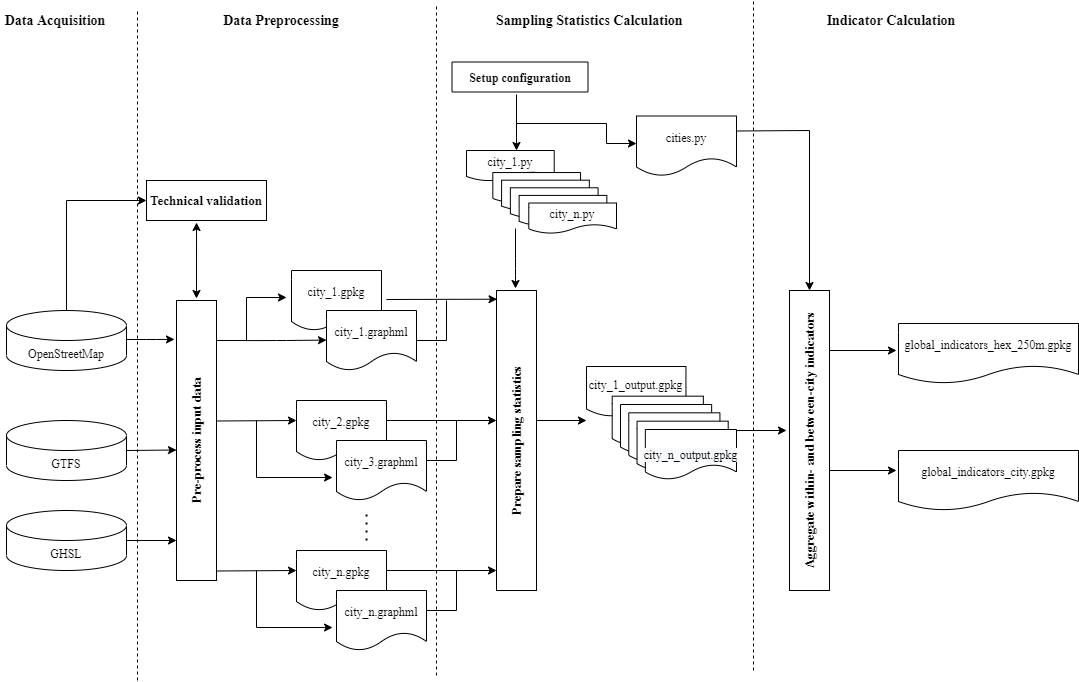

The diagram above was exported from draw.io. Its source (the exported page's mxGraphModel, read from the mxfile embedded in the PNG):
<mxGraphModel dx="1177" dy="1094" grid="1" gridSize="10" guides="1" tooltips="1" connect="1" arrows="1" fold="1" page="1" pageScale="1" pageWidth="1100" pageHeight="850" background="#ffffff" math="0" shadow="0">
  <root>
    <mxCell id="0" />
    <mxCell id="1" parent="0" />
    <mxCell id="d8cLHfyZMQboD86mumbk-1" value="" style="group;fontFamily=Times New Roman;" vertex="1" connectable="0" parent="1">
      <mxGeometry x="20" y="330" width="761" height="370" as="geometry" />
    </mxCell>
    <mxCell id="d8cLHfyZMQboD86mumbk-2" value="city_1.gpkg" style="shape=document;whiteSpace=wrap;html=1;boundedLbl=1;fontFamily=Times New Roman;" vertex="1" parent="d8cLHfyZMQboD86mumbk-1">
      <mxGeometry x="285" y="-10" width="90" height="60" as="geometry" />
    </mxCell>
    <mxCell id="d8cLHfyZMQboD86mumbk-3" value="" style="endArrow=classic;html=1;entryX=-0.05;entryY=0.139;entryDx=0;entryDy=0;entryPerimeter=0;jumpSize=6;fontFamily=Times New Roman;" edge="1" parent="d8cLHfyZMQboD86mumbk-1" target="d8cLHfyZMQboD86mumbk-4">
      <mxGeometry width="50" height="50" relative="1" as="geometry">
        <mxPoint x="120" y="59" as="sourcePoint" />
        <mxPoint x="120" y="60" as="targetPoint" />
        <Array as="points">
          <mxPoint x="120" y="59" />
          <mxPoint x="150" y="59" />
          <mxPoint x="140" y="59" />
        </Array>
      </mxGeometry>
    </mxCell>
    <mxCell id="d8cLHfyZMQboD86mumbk-4" value="Pre-process input data" style="rounded=0;whiteSpace=wrap;html=1;horizontal=0;fontFamily=Times New Roman;fontStyle=1;fontSize=13;" vertex="1" parent="d8cLHfyZMQboD86mumbk-1">
      <mxGeometry x="170" y="20" width="40" height="280" as="geometry" />
    </mxCell>
    <mxCell id="d8cLHfyZMQboD86mumbk-5" value="" style="endArrow=classic;html=1;entryX=-0.05;entryY=0.139;entryDx=0;entryDy=0;entryPerimeter=0;fontFamily=Times New Roman;" edge="1" parent="d8cLHfyZMQboD86mumbk-1">
      <mxGeometry width="50" height="50" relative="1" as="geometry">
        <mxPoint x="120" y="170" as="sourcePoint" />
        <mxPoint x="170" y="169.50000000000006" as="targetPoint" />
      </mxGeometry>
    </mxCell>
    <mxCell id="d8cLHfyZMQboD86mumbk-6" value="" style="endArrow=classic;html=1;entryX=-0.05;entryY=0.139;entryDx=0;entryDy=0;entryPerimeter=0;fontFamily=Times New Roman;" edge="1" parent="d8cLHfyZMQboD86mumbk-1">
      <mxGeometry width="50" height="50" relative="1" as="geometry">
        <mxPoint x="120" y="260" as="sourcePoint" />
        <mxPoint x="170" y="260" as="targetPoint" />
      </mxGeometry>
    </mxCell>
    <mxCell id="d8cLHfyZMQboD86mumbk-7" value="" style="endArrow=classic;html=1;rounded=0;fontFamily=Times New Roman;" edge="1" parent="d8cLHfyZMQboD86mumbk-1">
      <mxGeometry width="50" height="50" relative="1" as="geometry">
        <mxPoint x="210" y="60" as="sourcePoint" />
        <mxPoint x="280" y="17" as="targetPoint" />
        <Array as="points">
          <mxPoint x="240" y="60" />
          <mxPoint x="240" y="17" />
        </Array>
      </mxGeometry>
    </mxCell>
    <mxCell id="d8cLHfyZMQboD86mumbk-8" value="city_1.graphml" style="shape=document;whiteSpace=wrap;html=1;boundedLbl=1;fontFamily=Times New Roman;" vertex="1" parent="d8cLHfyZMQboD86mumbk-1">
      <mxGeometry x="320" y="30" width="90" height="60" as="geometry" />
    </mxCell>
    <mxCell id="d8cLHfyZMQboD86mumbk-9" value="" style="endArrow=classic;html=1;fontFamily=Times New Roman;" edge="1" parent="d8cLHfyZMQboD86mumbk-1">
      <mxGeometry width="50" height="50" relative="1" as="geometry">
        <mxPoint x="240" y="60.10000000000002" as="sourcePoint" />
        <mxPoint x="320" y="59.60000000000002" as="targetPoint" />
        <Array as="points">
          <mxPoint x="280" y="60" />
        </Array>
      </mxGeometry>
    </mxCell>
    <mxCell id="d8cLHfyZMQboD86mumbk-10" value="" style="endArrow=classic;html=1;fontFamily=Times New Roman;" edge="1" parent="d8cLHfyZMQboD86mumbk-1">
      <mxGeometry width="50" height="50" relative="1" as="geometry">
        <mxPoint x="210" y="140.4999999999999" as="sourcePoint" />
        <mxPoint x="290" y="139.9999999999999" as="targetPoint" />
        <Array as="points" />
      </mxGeometry>
    </mxCell>
    <mxCell id="d8cLHfyZMQboD86mumbk-11" value="city_2.gpkg" style="shape=document;whiteSpace=wrap;html=1;boundedLbl=1;fontFamily=Times New Roman;" vertex="1" parent="d8cLHfyZMQboD86mumbk-1">
      <mxGeometry x="290" y="120" width="90" height="60" as="geometry" />
    </mxCell>
    <mxCell id="d8cLHfyZMQboD86mumbk-12" value="city_3.graphml" style="shape=document;whiteSpace=wrap;html=1;boundedLbl=1;fontFamily=Times New Roman;" vertex="1" parent="d8cLHfyZMQboD86mumbk-1">
      <mxGeometry x="330" y="160" width="90" height="60" as="geometry" />
    </mxCell>
    <mxCell id="d8cLHfyZMQboD86mumbk-13" value="" style="endArrow=classic;html=1;rounded=0;entryX=-0.044;entryY=0.617;entryDx=0;entryDy=0;entryPerimeter=0;fontFamily=Times New Roman;" edge="1" parent="d8cLHfyZMQboD86mumbk-1" target="d8cLHfyZMQboD86mumbk-12">
      <mxGeometry width="50" height="50" relative="1" as="geometry">
        <mxPoint x="250" y="140" as="sourcePoint" />
        <mxPoint x="310" y="197" as="targetPoint" />
        <Array as="points">
          <mxPoint x="250" y="140" />
          <mxPoint x="250" y="197" />
        </Array>
      </mxGeometry>
    </mxCell>
    <mxCell id="d8cLHfyZMQboD86mumbk-14" value="" style="endArrow=none;dashed=1;html=1;dashPattern=1 3;strokeWidth=2;fontFamily=Times New Roman;" edge="1" parent="d8cLHfyZMQboD86mumbk-1">
      <mxGeometry width="50" height="50" relative="1" as="geometry">
        <mxPoint x="360" y="260" as="sourcePoint" />
        <mxPoint x="360" y="230" as="targetPoint" />
      </mxGeometry>
    </mxCell>
    <mxCell id="d8cLHfyZMQboD86mumbk-15" value="city_n.gpkg" style="shape=document;whiteSpace=wrap;html=1;boundedLbl=1;fontFamily=Times New Roman;" vertex="1" parent="d8cLHfyZMQboD86mumbk-1">
      <mxGeometry x="290" y="270" width="90" height="60" as="geometry" />
    </mxCell>
    <mxCell id="d8cLHfyZMQboD86mumbk-16" value="city_n.graphml" style="shape=document;whiteSpace=wrap;html=1;boundedLbl=1;fontFamily=Times New Roman;" vertex="1" parent="d8cLHfyZMQboD86mumbk-1">
      <mxGeometry x="330" y="310" width="90" height="60" as="geometry" />
    </mxCell>
    <mxCell id="d8cLHfyZMQboD86mumbk-17" value="" style="endArrow=classic;html=1;fontFamily=Times New Roman;" edge="1" parent="d8cLHfyZMQboD86mumbk-1">
      <mxGeometry width="50" height="50" relative="1" as="geometry">
        <mxPoint x="210" y="290.5" as="sourcePoint" />
        <mxPoint x="290" y="290" as="targetPoint" />
        <Array as="points" />
      </mxGeometry>
    </mxCell>
    <mxCell id="d8cLHfyZMQboD86mumbk-18" value="" style="endArrow=classic;html=1;rounded=0;entryX=-0.044;entryY=0.617;entryDx=0;entryDy=0;entryPerimeter=0;fontFamily=Times New Roman;" edge="1" parent="d8cLHfyZMQboD86mumbk-1">
      <mxGeometry width="50" height="50" relative="1" as="geometry">
        <mxPoint x="250" y="290" as="sourcePoint" />
        <mxPoint x="326.03999999999996" y="347.02" as="targetPoint" />
        <Array as="points">
          <mxPoint x="250" y="290" />
          <mxPoint x="250" y="347" />
        </Array>
      </mxGeometry>
    </mxCell>
    <mxCell id="d8cLHfyZMQboD86mumbk-19" value="" style="endArrow=classic;html=1;entryX=0.014;entryY=0.029;entryDx=0;entryDy=0;entryPerimeter=0;fontFamily=Times New Roman;" edge="1" parent="d8cLHfyZMQboD86mumbk-1" target="d8cLHfyZMQboD86mumbk-25">
      <mxGeometry width="50" height="50" relative="1" as="geometry">
        <mxPoint x="380" y="19" as="sourcePoint" />
        <mxPoint x="480" y="20" as="targetPoint" />
      </mxGeometry>
    </mxCell>
    <mxCell id="d8cLHfyZMQboD86mumbk-20" value="" style="endArrow=none;html=1;rounded=0;fontFamily=Times New Roman;" edge="1" parent="d8cLHfyZMQboD86mumbk-1">
      <mxGeometry width="50" height="50" relative="1" as="geometry">
        <mxPoint x="410" y="60" as="sourcePoint" />
        <mxPoint x="440" y="20" as="targetPoint" />
        <Array as="points">
          <mxPoint x="440" y="60" />
        </Array>
      </mxGeometry>
    </mxCell>
    <mxCell id="d8cLHfyZMQboD86mumbk-21" value="" style="endArrow=classic;html=1;fontFamily=Times New Roman;" edge="1" parent="d8cLHfyZMQboD86mumbk-1">
      <mxGeometry width="50" height="50" relative="1" as="geometry">
        <mxPoint x="380" y="140" as="sourcePoint" />
        <mxPoint x="490" y="140" as="targetPoint" />
      </mxGeometry>
    </mxCell>
    <mxCell id="d8cLHfyZMQboD86mumbk-22" value="" style="endArrow=none;html=1;rounded=0;fontFamily=Times New Roman;" edge="1" parent="d8cLHfyZMQboD86mumbk-1">
      <mxGeometry width="50" height="50" relative="1" as="geometry">
        <mxPoint x="420" y="180" as="sourcePoint" />
        <mxPoint x="450" y="140" as="targetPoint" />
        <Array as="points">
          <mxPoint x="450" y="180" />
        </Array>
      </mxGeometry>
    </mxCell>
    <mxCell id="d8cLHfyZMQboD86mumbk-23" value="" style="endArrow=classic;html=1;fontFamily=Times New Roman;" edge="1" parent="d8cLHfyZMQboD86mumbk-1">
      <mxGeometry width="50" height="50" relative="1" as="geometry">
        <mxPoint x="380" y="290" as="sourcePoint" />
        <mxPoint x="490" y="290" as="targetPoint" />
      </mxGeometry>
    </mxCell>
    <mxCell id="d8cLHfyZMQboD86mumbk-24" value="" style="endArrow=none;html=1;rounded=0;fontFamily=Times New Roman;" edge="1" parent="d8cLHfyZMQboD86mumbk-1">
      <mxGeometry width="50" height="50" relative="1" as="geometry">
        <mxPoint x="420" y="330" as="sourcePoint" />
        <mxPoint x="450" y="290" as="targetPoint" />
        <Array as="points">
          <mxPoint x="450" y="330" />
        </Array>
      </mxGeometry>
    </mxCell>
    <mxCell id="d8cLHfyZMQboD86mumbk-25" value="&lt;b style=&quot;font-size: 13px;&quot;&gt;Prepare sampling statistics&lt;/b&gt;" style="rounded=0;whiteSpace=wrap;html=1;horizontal=0;fontFamily=Times New Roman;fontSize=13;" vertex="1" parent="d8cLHfyZMQboD86mumbk-1">
      <mxGeometry x="490" y="10" width="40" height="300" as="geometry" />
    </mxCell>
    <mxCell id="d8cLHfyZMQboD86mumbk-26" value="" style="endArrow=classic;html=1;fontFamily=Times New Roman;" edge="1" parent="d8cLHfyZMQboD86mumbk-1">
      <mxGeometry width="50" height="50" relative="1" as="geometry">
        <mxPoint x="530" y="140" as="sourcePoint" />
        <mxPoint x="580" y="140" as="targetPoint" />
      </mxGeometry>
    </mxCell>
    <mxCell id="d8cLHfyZMQboD86mumbk-27" value="" style="group;fontFamily=Times New Roman;" vertex="1" connectable="0" parent="d8cLHfyZMQboD86mumbk-1">
      <mxGeometry y="30" width="120" height="260" as="geometry" />
    </mxCell>
    <mxCell id="d8cLHfyZMQboD86mumbk-28" value="OpenStreetMap" style="shape=cylinder3;whiteSpace=wrap;html=1;boundedLbl=1;backgroundOutline=1;size=15;fontFamily=Times New Roman;" vertex="1" parent="d8cLHfyZMQboD86mumbk-27">
      <mxGeometry width="120" height="60" as="geometry" />
    </mxCell>
    <mxCell id="d8cLHfyZMQboD86mumbk-29" value="GTFS" style="shape=cylinder3;whiteSpace=wrap;html=1;boundedLbl=1;backgroundOutline=1;size=15;fontFamily=Times New Roman;" vertex="1" parent="d8cLHfyZMQboD86mumbk-27">
      <mxGeometry y="110" width="120" height="60" as="geometry" />
    </mxCell>
    <mxCell id="d8cLHfyZMQboD86mumbk-30" value="GHSL" style="shape=cylinder3;whiteSpace=wrap;html=1;boundedLbl=1;backgroundOutline=1;size=15;fontFamily=Times New Roman;" vertex="1" parent="d8cLHfyZMQboD86mumbk-27">
      <mxGeometry y="200" width="120" height="60" as="geometry" />
    </mxCell>
    <mxCell id="d8cLHfyZMQboD86mumbk-31" value="" style="group;fontFamily=Times New Roman;" vertex="1" connectable="0" parent="d8cLHfyZMQboD86mumbk-1">
      <mxGeometry x="580" y="89" width="150" height="110" as="geometry" />
    </mxCell>
    <mxCell id="d8cLHfyZMQboD86mumbk-32" value="" style="group;fontFamily=Times New Roman;" vertex="1" connectable="0" parent="d8cLHfyZMQboD86mumbk-31">
      <mxGeometry width="150" height="110" as="geometry" />
    </mxCell>
    <mxCell id="d8cLHfyZMQboD86mumbk-33" value="city_1_output.gpkg" style="shape=document;whiteSpace=wrap;html=1;boundedLbl=1;fontFamily=Times New Roman;" vertex="1" parent="d8cLHfyZMQboD86mumbk-32">
      <mxGeometry y="-3" width="99.45" height="50" as="geometry" />
    </mxCell>
    <mxCell id="d8cLHfyZMQboD86mumbk-34" value="" style="shape=document;whiteSpace=wrap;html=1;boundedLbl=1;fontFamily=Times New Roman;" vertex="1" parent="d8cLHfyZMQboD86mumbk-32">
      <mxGeometry x="25.69060773480663" y="26.666666666666668" width="91.16022099447514" height="50.00000000000001" as="geometry" />
    </mxCell>
    <mxCell id="d8cLHfyZMQboD86mumbk-35" value="" style="shape=document;whiteSpace=wrap;html=1;boundedLbl=1;fontFamily=Times New Roman;" vertex="1" parent="d8cLHfyZMQboD86mumbk-32">
      <mxGeometry x="33.97790055248619" y="35" width="91.16022099447514" height="50.00000000000001" as="geometry" />
    </mxCell>
    <mxCell id="d8cLHfyZMQboD86mumbk-36" value="" style="shape=document;whiteSpace=wrap;html=1;boundedLbl=1;fontFamily=Times New Roman;" vertex="1" parent="d8cLHfyZMQboD86mumbk-32">
      <mxGeometry x="42.26519337016575" y="43.333333333333336" width="91.16022099447514" height="50.00000000000001" as="geometry" />
    </mxCell>
    <mxCell id="d8cLHfyZMQboD86mumbk-37" value="" style="shape=document;whiteSpace=wrap;html=1;boundedLbl=1;fontFamily=Times New Roman;" vertex="1" parent="d8cLHfyZMQboD86mumbk-32">
      <mxGeometry x="50.552486187845304" y="51.666666666666664" width="91.16022099447514" height="50.00000000000001" as="geometry" />
    </mxCell>
    <mxCell id="d8cLHfyZMQboD86mumbk-38" value="&lt;br&gt;&lt;span style=&quot;color: rgb(0, 0, 0); font-size: 12px; font-style: normal; font-weight: 400; letter-spacing: normal; text-align: center; text-indent: 0px; text-transform: none; word-spacing: 0px; background-color: rgb(248, 249, 250); display: inline; float: none;&quot;&gt;city_n_output.gpkg&lt;/span&gt;" style="shape=document;whiteSpace=wrap;html=1;boundedLbl=1;fontFamily=Times New Roman;" vertex="1" parent="d8cLHfyZMQboD86mumbk-32">
      <mxGeometry x="58.83977900552486" y="59.99999999999999" width="91.16022099447514" height="50.00000000000001" as="geometry" />
    </mxCell>
    <mxCell id="d8cLHfyZMQboD86mumbk-39" value="" style="endArrow=none;dashed=1;html=1;fontFamily=Times New Roman;fontSize=14;strokeWidth=1;" edge="1" parent="d8cLHfyZMQboD86mumbk-1">
      <mxGeometry width="50" height="50" relative="1" as="geometry">
        <mxPoint x="430" y="395" as="sourcePoint" />
        <mxPoint x="430" y="-275" as="targetPoint" />
      </mxGeometry>
    </mxCell>
    <mxCell id="d8cLHfyZMQboD86mumbk-40" value="" style="group;fontFamily=Times New Roman;" vertex="1" connectable="0" parent="1">
      <mxGeometry x="400" y="102.99999999999999" width="410" height="195" as="geometry" />
    </mxCell>
    <mxCell id="d8cLHfyZMQboD86mumbk-41" value="" style="group;fontFamily=Times New Roman;" vertex="1" connectable="0" parent="d8cLHfyZMQboD86mumbk-40">
      <mxGeometry width="370" height="195" as="geometry" />
    </mxCell>
    <mxCell id="d8cLHfyZMQboD86mumbk-42" value="&lt;b&gt;Setup configuration&lt;/b&gt;" style="rounded=0;whiteSpace=wrap;html=1;horizontal=0;rotation=90;fontFamily=Times New Roman;" vertex="1" parent="d8cLHfyZMQboD86mumbk-41">
      <mxGeometry x="118.5" y="-44.5" width="30" height="136" as="geometry" />
    </mxCell>
    <mxCell id="d8cLHfyZMQboD86mumbk-43" value="" style="endArrow=classic;html=1;fontFamily=Times New Roman;" edge="1" parent="d8cLHfyZMQboD86mumbk-41">
      <mxGeometry width="50" height="50" relative="1" as="geometry">
        <mxPoint x="130" y="41.000000000000014" as="sourcePoint" />
        <mxPoint x="130" y="97.00000000000001" as="targetPoint" />
      </mxGeometry>
    </mxCell>
    <mxCell id="d8cLHfyZMQboD86mumbk-44" value="" style="endArrow=classic;html=1;rounded=0;fontFamily=Times New Roman;" edge="1" parent="d8cLHfyZMQboD86mumbk-41">
      <mxGeometry width="50" height="50" relative="1" as="geometry">
        <mxPoint x="130" y="70.00000000000001" as="sourcePoint" />
        <mxPoint x="250" y="90.00000000000001" as="targetPoint" />
        <Array as="points">
          <mxPoint x="220" y="70.00000000000001" />
          <mxPoint x="220" y="90.00000000000001" />
        </Array>
      </mxGeometry>
    </mxCell>
    <mxCell id="d8cLHfyZMQboD86mumbk-45" value="" style="group;fontFamily=Times New Roman;" vertex="1" connectable="0" parent="d8cLHfyZMQboD86mumbk-41">
      <mxGeometry x="80" y="100" width="150" height="80" as="geometry" />
    </mxCell>
    <mxCell id="d8cLHfyZMQboD86mumbk-46" value="" style="group;fontFamily=Times New Roman;" vertex="1" connectable="0" parent="d8cLHfyZMQboD86mumbk-45">
      <mxGeometry width="150" height="80" as="geometry" />
    </mxCell>
    <mxCell id="d8cLHfyZMQboD86mumbk-47" value="city_1.py" style="shape=document;whiteSpace=wrap;html=1;boundedLbl=1;fontFamily=Times New Roman;" vertex="1" parent="d8cLHfyZMQboD86mumbk-46">
      <mxGeometry y="-3" width="87.71929824561403" height="30.47619047619048" as="geometry" />
    </mxCell>
    <mxCell id="d8cLHfyZMQboD86mumbk-48" value="" style="shape=document;whiteSpace=wrap;html=1;boundedLbl=1;fontFamily=Times New Roman;" vertex="1" parent="d8cLHfyZMQboD86mumbk-46">
      <mxGeometry x="26.31578947368421" y="19.047619047619047" width="87.71929824561403" height="30.47619047619048" as="geometry" />
    </mxCell>
    <mxCell id="d8cLHfyZMQboD86mumbk-49" value="" style="shape=document;whiteSpace=wrap;html=1;boundedLbl=1;fontFamily=Times New Roman;" vertex="1" parent="d8cLHfyZMQboD86mumbk-46">
      <mxGeometry x="35.08771929824561" y="26.666666666666668" width="87.71929824561403" height="30.47619047619048" as="geometry" />
    </mxCell>
    <mxCell id="d8cLHfyZMQboD86mumbk-50" value="" style="shape=document;whiteSpace=wrap;html=1;boundedLbl=1;fontFamily=Times New Roman;" vertex="1" parent="d8cLHfyZMQboD86mumbk-46">
      <mxGeometry x="43.859649122807014" y="34.28571428571428" width="87.71929824561403" height="30.47619047619048" as="geometry" />
    </mxCell>
    <mxCell id="d8cLHfyZMQboD86mumbk-51" value="" style="shape=document;whiteSpace=wrap;html=1;boundedLbl=1;fontFamily=Times New Roman;" vertex="1" parent="d8cLHfyZMQboD86mumbk-46">
      <mxGeometry x="52.63157894736842" y="41.90476190476189" width="87.71929824561403" height="30.47619047619048" as="geometry" />
    </mxCell>
    <mxCell id="d8cLHfyZMQboD86mumbk-52" value="city_n.py" style="shape=document;whiteSpace=wrap;html=1;boundedLbl=1;fontFamily=Times New Roman;" vertex="1" parent="d8cLHfyZMQboD86mumbk-46">
      <mxGeometry x="62.280701754385966" y="49.52380952380952" width="87.71929824561403" height="30.47619047619048" as="geometry" />
    </mxCell>
    <mxCell id="d8cLHfyZMQboD86mumbk-53" value="cities.py" style="shape=document;whiteSpace=wrap;html=1;boundedLbl=1;fontFamily=Times New Roman;" vertex="1" parent="d8cLHfyZMQboD86mumbk-41">
      <mxGeometry x="250" y="62.5" width="100" height="60" as="geometry" />
    </mxCell>
    <mxCell id="d8cLHfyZMQboD86mumbk-54" value="" style="endArrow=none;dashed=1;html=1;fontFamily=Times New Roman;fontSize=14;strokeWidth=1;" edge="1" parent="d8cLHfyZMQboD86mumbk-40">
      <mxGeometry width="50" height="50" relative="1" as="geometry">
        <mxPoint x="367" y="617" as="sourcePoint" />
        <mxPoint x="367" y="-52.999999999999986" as="targetPoint" />
      </mxGeometry>
    </mxCell>
    <mxCell id="d8cLHfyZMQboD86mumbk-55" value="" style="endArrow=classic;html=1;fontFamily=Times New Roman;" edge="1" parent="1">
      <mxGeometry width="50" height="50" relative="1" as="geometry">
        <mxPoint x="529" y="278" as="sourcePoint" />
        <mxPoint x="529" y="338" as="targetPoint" />
        <Array as="points">
          <mxPoint x="529" y="318" />
        </Array>
      </mxGeometry>
    </mxCell>
    <mxCell id="d8cLHfyZMQboD86mumbk-56" value="Aggregate within- and between-city indicators" style="rounded=0;horizontal=0;fontFamily=Times New Roman;fontStyle=1;fontSize=13;spacing=2;whiteSpace=wrap;html=1;" vertex="1" parent="1">
      <mxGeometry x="803" y="340" width="40" height="300" as="geometry" />
    </mxCell>
    <mxCell id="d8cLHfyZMQboD86mumbk-57" value="" style="endArrow=classic;html=1;fontFamily=Times New Roman;" edge="1" parent="1">
      <mxGeometry width="50" height="50" relative="1" as="geometry">
        <mxPoint x="750" y="480" as="sourcePoint" />
        <mxPoint x="800" y="480" as="targetPoint" />
      </mxGeometry>
    </mxCell>
    <mxCell id="d8cLHfyZMQboD86mumbk-58" value="" style="endArrow=classic;html=1;entryX=0.5;entryY=0;entryDx=0;entryDy=0;rounded=0;fontFamily=Times New Roman;exitX=1;exitY=0.25;exitDx=0;exitDy=0;" edge="1" parent="1" source="d8cLHfyZMQboD86mumbk-53" target="d8cLHfyZMQboD86mumbk-56">
      <mxGeometry width="50" height="50" relative="1" as="geometry">
        <mxPoint x="760" y="180" as="sourcePoint" />
        <mxPoint x="840" y="240" as="targetPoint" />
        <Array as="points">
          <mxPoint x="823" y="180" />
        </Array>
      </mxGeometry>
    </mxCell>
    <mxCell id="d8cLHfyZMQboD86mumbk-59" value="" style="endArrow=classic;html=1;fontFamily=Times New Roman;" edge="1" parent="1">
      <mxGeometry width="50" height="50" relative="1" as="geometry">
        <mxPoint x="843" y="400" as="sourcePoint" />
        <mxPoint x="910" y="400" as="targetPoint" />
      </mxGeometry>
    </mxCell>
    <mxCell id="d8cLHfyZMQboD86mumbk-60" value="global_indicators_hex_250m.gpkg" style="shape=document;whiteSpace=wrap;html=1;boundedLbl=1;fontFamily=Times New Roman;" vertex="1" parent="1">
      <mxGeometry x="912" y="373" width="180" height="60" as="geometry" />
    </mxCell>
    <mxCell id="d8cLHfyZMQboD86mumbk-61" value="" style="endArrow=classic;html=1;fontFamily=Times New Roman;" edge="1" parent="1">
      <mxGeometry width="50" height="50" relative="1" as="geometry">
        <mxPoint x="842.9999999999998" y="520" as="sourcePoint" />
        <mxPoint x="910" y="520" as="targetPoint" />
      </mxGeometry>
    </mxCell>
    <mxCell id="d8cLHfyZMQboD86mumbk-62" value="global_indicators_city.gpkg" style="shape=document;whiteSpace=wrap;html=1;boundedLbl=1;fontFamily=Times New Roman;" vertex="1" parent="1">
      <mxGeometry x="912" y="500" width="180" height="60" as="geometry" />
    </mxCell>
    <mxCell id="d8cLHfyZMQboD86mumbk-63" value="Data Acquisition" style="text;html=1;strokeColor=none;fillColor=none;align=center;verticalAlign=middle;whiteSpace=wrap;rounded=0;fontFamily=Times New Roman;fontStyle=1;fontSize=14;" vertex="1" parent="1">
      <mxGeometry x="14" y="60" width="110" height="20" as="geometry" />
    </mxCell>
    <mxCell id="d8cLHfyZMQboD86mumbk-64" value="Data Preprocessing" style="text;html=1;strokeColor=none;fillColor=none;align=center;verticalAlign=middle;whiteSpace=wrap;rounded=0;fontFamily=Times New Roman;fontStyle=1;fontSize=14;" vertex="1" parent="1">
      <mxGeometry x="220" y="60" width="150" height="20" as="geometry" />
    </mxCell>
    <mxCell id="d8cLHfyZMQboD86mumbk-65" value="Sampling Statistics Calculation&amp;nbsp;" style="text;html=1;strokeColor=none;fillColor=none;align=center;verticalAlign=middle;whiteSpace=wrap;rounded=0;fontFamily=Times New Roman;fontStyle=1;fontSize=14;" vertex="1" parent="1">
      <mxGeometry x="495" y="60" width="220" height="20" as="geometry" />
    </mxCell>
    <mxCell id="d8cLHfyZMQboD86mumbk-66" value="Indicator Calculation" style="text;html=1;strokeColor=none;fillColor=none;align=center;verticalAlign=middle;whiteSpace=wrap;rounded=0;fontFamily=Times New Roman;fontStyle=1;fontSize=14;" vertex="1" parent="1">
      <mxGeometry x="830" y="60" width="150" height="20" as="geometry" />
    </mxCell>
    <mxCell id="d8cLHfyZMQboD86mumbk-67" value="Technical validation" style="rounded=0;whiteSpace=wrap;html=1;fontFamily=Times New Roman;fontSize=13;fontStyle=1" vertex="1" parent="1">
      <mxGeometry x="160" y="230" width="120" height="40" as="geometry" />
    </mxCell>
    <mxCell id="d8cLHfyZMQboD86mumbk-68" value="" style="endArrow=classic;startArrow=classic;html=1;fontFamily=Times New Roman;fontSize=14;entryX=0.417;entryY=1.1;entryDx=0;entryDy=0;entryPerimeter=0;" edge="1" parent="1">
      <mxGeometry width="50" height="50" relative="1" as="geometry">
        <mxPoint x="210" y="348" as="sourcePoint" />
        <mxPoint x="210.03999999999996" y="272" as="targetPoint" />
      </mxGeometry>
    </mxCell>
    <mxCell id="d8cLHfyZMQboD86mumbk-69" value="" style="endArrow=none;dashed=1;html=1;fontFamily=Times New Roman;fontSize=14;strokeWidth=1;" edge="1" parent="1">
      <mxGeometry width="50" height="50" relative="1" as="geometry">
        <mxPoint x="151" y="730" as="sourcePoint" />
        <mxPoint x="151" y="60" as="targetPoint" />
      </mxGeometry>
    </mxCell>
    <mxCell id="d8cLHfyZMQboD86mumbk-70" value="" style="endArrow=classic;html=1;rounded=0;entryX=0;entryY=0.5;entryDx=0;entryDy=0;exitX=0.5;exitY=0;exitDx=0;exitDy=0;exitPerimeter=0;fontFamily=Times New Roman;" edge="1" parent="1" source="d8cLHfyZMQboD86mumbk-28" target="d8cLHfyZMQboD86mumbk-67">
      <mxGeometry width="50" height="50" relative="1" as="geometry">
        <mxPoint x="80" y="350" as="sourcePoint" />
        <mxPoint x="150" y="250" as="targetPoint" />
        <Array as="points">
          <mxPoint x="80" y="250" />
        </Array>
      </mxGeometry>
    </mxCell>
  </root>
</mxGraphModel>